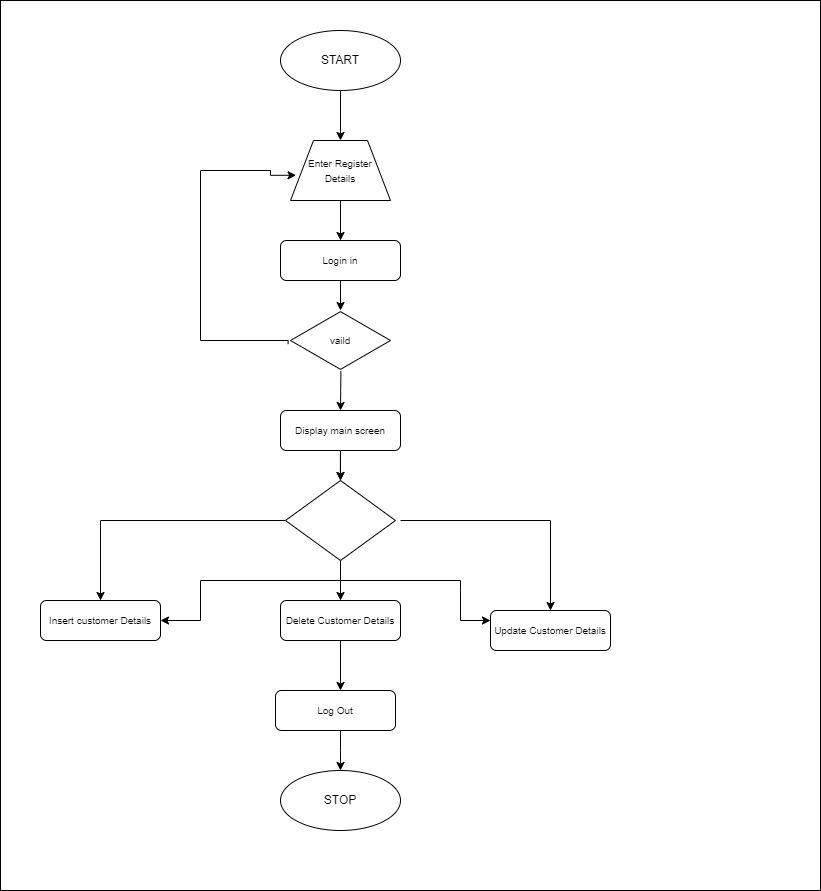

The diagram above was exported from draw.io. Its source (the exported page's mxGraphModel, read from the mxfile embedded in the PNG):
<mxGraphModel dx="1038" dy="532" grid="1" gridSize="10" guides="1" tooltips="1" connect="1" arrows="1" fold="1" page="1" pageScale="1" pageWidth="850" pageHeight="1100" math="0" shadow="0">
  <root>
    <mxCell id="0" />
    <mxCell id="1" parent="0" />
    <mxCell id="6fXxvKyD7yBiZnO0y5Pk-78" value="" style="rounded=0;whiteSpace=wrap;html=1;fontSize=10;" vertex="1" parent="1">
      <mxGeometry x="50" y="30" width="820" height="890" as="geometry" />
    </mxCell>
    <mxCell id="6fXxvKyD7yBiZnO0y5Pk-79" value="START" style="ellipse;whiteSpace=wrap;html=1;" vertex="1" parent="1">
      <mxGeometry x="330" y="60" width="120" height="60" as="geometry" />
    </mxCell>
    <mxCell id="6fXxvKyD7yBiZnO0y5Pk-80" value="" style="edgeStyle=orthogonalEdgeStyle;rounded=0;orthogonalLoop=1;jettySize=auto;html=1;fontSize=10;" edge="1" parent="1" source="6fXxvKyD7yBiZnO0y5Pk-81">
      <mxGeometry relative="1" as="geometry">
        <mxPoint x="390" y="270" as="targetPoint" />
      </mxGeometry>
    </mxCell>
    <mxCell id="6fXxvKyD7yBiZnO0y5Pk-81" value="&lt;font style=&quot;font-size: 10px&quot;&gt;Enter Register&lt;br&gt;Details&lt;/font&gt;" style="verticalLabelPosition=middle;verticalAlign=middle;html=1;shape=trapezoid;perimeter=trapezoidPerimeter;whiteSpace=wrap;size=0.23;arcSize=10;flipV=1;labelPosition=center;align=center;direction=west;" vertex="1" parent="1">
      <mxGeometry x="340" y="170" width="100" height="60" as="geometry" />
    </mxCell>
    <mxCell id="6fXxvKyD7yBiZnO0y5Pk-82" value="" style="endArrow=classic;html=1;rounded=0;fontSize=10;exitX=0.5;exitY=1;exitDx=0;exitDy=0;" edge="1" parent="1" source="6fXxvKyD7yBiZnO0y5Pk-79" target="6fXxvKyD7yBiZnO0y5Pk-81">
      <mxGeometry width="50" height="50" relative="1" as="geometry">
        <mxPoint x="410" y="140" as="sourcePoint" />
        <mxPoint x="460" y="90" as="targetPoint" />
      </mxGeometry>
    </mxCell>
    <mxCell id="6fXxvKyD7yBiZnO0y5Pk-83" value="vaild" style="html=1;whiteSpace=wrap;aspect=fixed;shape=isoRectangle;fontSize=10;" vertex="1" parent="1">
      <mxGeometry x="340" y="340" width="100" height="60" as="geometry" />
    </mxCell>
    <mxCell id="6fXxvKyD7yBiZnO0y5Pk-84" value="" style="edgeStyle=orthogonalEdgeStyle;rounded=0;orthogonalLoop=1;jettySize=auto;html=1;fontSize=10;exitX=0.5;exitY=1;exitDx=0;exitDy=0;" edge="1" parent="1">
      <mxGeometry relative="1" as="geometry">
        <mxPoint x="390" y="310" as="sourcePoint" />
        <mxPoint x="390" y="340" as="targetPoint" />
      </mxGeometry>
    </mxCell>
    <mxCell id="6fXxvKyD7yBiZnO0y5Pk-85" value="Login in" style="rounded=1;whiteSpace=wrap;html=1;fontSize=10;" vertex="1" parent="1">
      <mxGeometry x="330" y="270" width="120" height="40" as="geometry" />
    </mxCell>
    <mxCell id="6fXxvKyD7yBiZnO0y5Pk-86" value="" style="edgeStyle=orthogonalEdgeStyle;rounded=0;orthogonalLoop=1;jettySize=auto;html=1;fontSize=10;" edge="1" parent="1" source="6fXxvKyD7yBiZnO0y5Pk-87" target="6fXxvKyD7yBiZnO0y5Pk-91">
      <mxGeometry relative="1" as="geometry" />
    </mxCell>
    <mxCell id="6fXxvKyD7yBiZnO0y5Pk-87" value="Display main screen" style="rounded=1;whiteSpace=wrap;html=1;fontSize=10;" vertex="1" parent="1">
      <mxGeometry x="330" y="440" width="120" height="40" as="geometry" />
    </mxCell>
    <mxCell id="6fXxvKyD7yBiZnO0y5Pk-88" value="" style="edgeStyle=orthogonalEdgeStyle;rounded=0;orthogonalLoop=1;jettySize=auto;html=1;fontSize=10;exitX=0.504;exitY=1.013;exitDx=0;exitDy=0;exitPerimeter=0;" edge="1" parent="1" source="6fXxvKyD7yBiZnO0y5Pk-83">
      <mxGeometry relative="1" as="geometry">
        <mxPoint x="390" y="420" as="sourcePoint" />
        <mxPoint x="390" y="440" as="targetPoint" />
      </mxGeometry>
    </mxCell>
    <mxCell id="6fXxvKyD7yBiZnO0y5Pk-89" value="" style="edgeStyle=segmentEdgeStyle;endArrow=classic;html=1;rounded=0;fontSize=10;entryX=0.944;entryY=0.58;entryDx=0;entryDy=0;entryPerimeter=0;exitX=-0.024;exitY=0.56;exitDx=0;exitDy=0;exitPerimeter=0;" edge="1" parent="1" source="6fXxvKyD7yBiZnO0y5Pk-83" target="6fXxvKyD7yBiZnO0y5Pk-81">
      <mxGeometry width="50" height="50" relative="1" as="geometry">
        <mxPoint x="330" y="370" as="sourcePoint" />
        <mxPoint x="270" y="210" as="targetPoint" />
        <Array as="points">
          <mxPoint x="338" y="370" />
          <mxPoint x="250" y="370" />
          <mxPoint x="250" y="200" />
          <mxPoint x="320" y="200" />
          <mxPoint x="320" y="205" />
        </Array>
      </mxGeometry>
    </mxCell>
    <mxCell id="6fXxvKyD7yBiZnO0y5Pk-90" value="" style="edgeStyle=orthogonalEdgeStyle;rounded=0;orthogonalLoop=1;jettySize=auto;html=1;fontSize=10;exitX=0.504;exitY=1.013;exitDx=0;exitDy=0;exitPerimeter=0;" edge="1" parent="1">
      <mxGeometry relative="1" as="geometry">
        <mxPoint x="389.9000000000001" y="480" as="sourcePoint" />
        <mxPoint x="390" y="510" as="targetPoint" />
        <Array as="points">
          <mxPoint x="390" y="500" />
          <mxPoint x="390" y="500" />
        </Array>
      </mxGeometry>
    </mxCell>
    <mxCell id="6fXxvKyD7yBiZnO0y5Pk-91" value="" style="rhombus;whiteSpace=wrap;html=1;fontSize=10;" vertex="1" parent="1">
      <mxGeometry x="335" y="510" width="110" height="80" as="geometry" />
    </mxCell>
    <mxCell id="6fXxvKyD7yBiZnO0y5Pk-92" value="Insert customer Details" style="rounded=1;whiteSpace=wrap;html=1;fontSize=10;" vertex="1" parent="1">
      <mxGeometry x="90" y="630" width="120" height="40" as="geometry" />
    </mxCell>
    <mxCell id="6fXxvKyD7yBiZnO0y5Pk-93" value="Delete Customer Details" style="rounded=1;whiteSpace=wrap;html=1;fontSize=10;" vertex="1" parent="1">
      <mxGeometry x="330" y="630" width="120" height="40" as="geometry" />
    </mxCell>
    <mxCell id="6fXxvKyD7yBiZnO0y5Pk-94" value="Update Customer Details" style="rounded=1;whiteSpace=wrap;html=1;fontSize=10;" vertex="1" parent="1">
      <mxGeometry x="540" y="640" width="120" height="40" as="geometry" />
    </mxCell>
    <mxCell id="6fXxvKyD7yBiZnO0y5Pk-95" value="" style="endArrow=classic;html=1;rounded=0;fontSize=10;exitX=0;exitY=0.5;exitDx=0;exitDy=0;entryX=0.5;entryY=0;entryDx=0;entryDy=0;" edge="1" parent="1" source="6fXxvKyD7yBiZnO0y5Pk-91" target="6fXxvKyD7yBiZnO0y5Pk-92">
      <mxGeometry width="50" height="50" relative="1" as="geometry">
        <mxPoint x="400" y="560" as="sourcePoint" />
        <mxPoint x="150" y="620" as="targetPoint" />
        <Array as="points">
          <mxPoint x="150" y="550" />
        </Array>
      </mxGeometry>
    </mxCell>
    <mxCell id="6fXxvKyD7yBiZnO0y5Pk-96" value="" style="edgeStyle=orthogonalEdgeStyle;rounded=0;orthogonalLoop=1;jettySize=auto;html=1;fontSize=10;exitX=0.5;exitY=1;exitDx=0;exitDy=0;entryX=0.5;entryY=0;entryDx=0;entryDy=0;" edge="1" parent="1" source="6fXxvKyD7yBiZnO0y5Pk-91" target="6fXxvKyD7yBiZnO0y5Pk-93">
      <mxGeometry relative="1" as="geometry">
        <mxPoint x="399.9000000000001" y="490" as="sourcePoint" />
        <mxPoint x="400" y="610" as="targetPoint" />
        <Array as="points">
          <mxPoint x="390" y="610" />
          <mxPoint x="390" y="610" />
        </Array>
      </mxGeometry>
    </mxCell>
    <mxCell id="6fXxvKyD7yBiZnO0y5Pk-97" value="" style="endArrow=classic;html=1;rounded=0;fontSize=10;entryX=0.5;entryY=0;entryDx=0;entryDy=0;" edge="1" parent="1" target="6fXxvKyD7yBiZnO0y5Pk-94">
      <mxGeometry width="50" height="50" relative="1" as="geometry">
        <mxPoint x="450" y="550" as="sourcePoint" />
        <mxPoint x="630" y="550" as="targetPoint" />
        <Array as="points">
          <mxPoint x="600" y="550" />
        </Array>
      </mxGeometry>
    </mxCell>
    <mxCell id="6fXxvKyD7yBiZnO0y5Pk-98" value="" style="endArrow=classic;startArrow=classic;html=1;rounded=0;fontSize=10;exitX=1;exitY=0.5;exitDx=0;exitDy=0;entryX=0;entryY=0.25;entryDx=0;entryDy=0;" edge="1" parent="1" source="6fXxvKyD7yBiZnO0y5Pk-92" target="6fXxvKyD7yBiZnO0y5Pk-94">
      <mxGeometry width="50" height="50" relative="1" as="geometry">
        <mxPoint x="280" y="640" as="sourcePoint" />
        <mxPoint x="570" y="610" as="targetPoint" />
        <Array as="points">
          <mxPoint x="250" y="650" />
          <mxPoint x="250" y="610" />
          <mxPoint x="510" y="610" />
          <mxPoint x="510" y="620" />
          <mxPoint x="510" y="650" />
        </Array>
      </mxGeometry>
    </mxCell>
    <mxCell id="6fXxvKyD7yBiZnO0y5Pk-99" value="" style="endArrow=classic;html=1;rounded=0;fontSize=10;exitX=0.5;exitY=1;exitDx=0;exitDy=0;" edge="1" parent="1" source="6fXxvKyD7yBiZnO0y5Pk-93">
      <mxGeometry width="50" height="50" relative="1" as="geometry">
        <mxPoint x="390" y="660" as="sourcePoint" />
        <mxPoint x="390" y="720" as="targetPoint" />
      </mxGeometry>
    </mxCell>
    <mxCell id="6fXxvKyD7yBiZnO0y5Pk-100" value="" style="edgeStyle=orthogonalEdgeStyle;rounded=0;orthogonalLoop=1;jettySize=auto;html=1;fontSize=10;" edge="1" parent="1" source="6fXxvKyD7yBiZnO0y5Pk-101" target="6fXxvKyD7yBiZnO0y5Pk-102">
      <mxGeometry relative="1" as="geometry">
        <Array as="points">
          <mxPoint x="390" y="780" />
          <mxPoint x="390" y="780" />
        </Array>
      </mxGeometry>
    </mxCell>
    <mxCell id="6fXxvKyD7yBiZnO0y5Pk-101" value="Log Out" style="rounded=1;whiteSpace=wrap;html=1;fontSize=10;" vertex="1" parent="1">
      <mxGeometry x="325" y="720" width="120" height="40" as="geometry" />
    </mxCell>
    <mxCell id="6fXxvKyD7yBiZnO0y5Pk-102" value="STOP" style="ellipse;whiteSpace=wrap;html=1;" vertex="1" parent="1">
      <mxGeometry x="330" y="800" width="120" height="60" as="geometry" />
    </mxCell>
  </root>
</mxGraphModel>